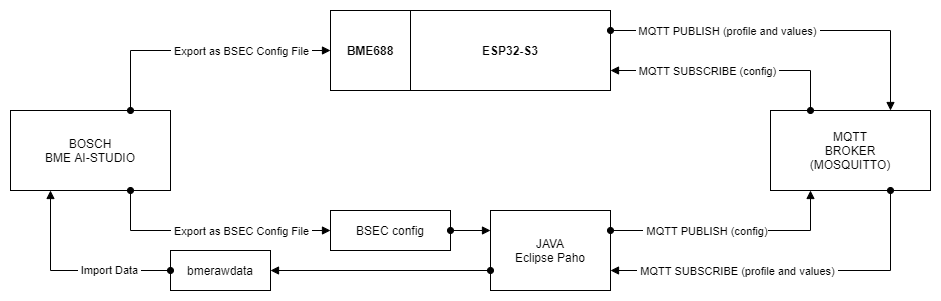

The diagram above was exported from draw.io. Its source (the exported page's mxGraphModel, read from the mxfile embedded in the PNG):
<mxGraphModel dx="2271" dy="865" grid="1" gridSize="10" guides="1" tooltips="1" connect="1" arrows="1" fold="1" page="1" pageScale="1" pageWidth="1169" pageHeight="827" math="0" shadow="0">
  <root>
    <mxCell id="0" />
    <mxCell id="1" parent="0" />
    <mxCell id="G_bRdG7xcpDt4ywBwYMV-1" value="&lt;b&gt;ESP32-S3&lt;/b&gt;" style="rounded=0;whiteSpace=wrap;html=1;" parent="1" vertex="1">
      <mxGeometry x="160" y="320" width="200" height="80" as="geometry" />
    </mxCell>
    <mxCell id="G_bRdG7xcpDt4ywBwYMV-2" value="&lt;b&gt;BME688&lt;/b&gt;" style="rounded=0;whiteSpace=wrap;html=1;" parent="1" vertex="1">
      <mxGeometry x="80" y="320" width="80" height="80" as="geometry" />
    </mxCell>
    <mxCell id="G_bRdG7xcpDt4ywBwYMV-3" value="" style="endArrow=block;html=1;rounded=0;exitX=1;exitY=0.25;exitDx=0;exitDy=0;entryX=0.75;entryY=0;entryDx=0;entryDy=0;endFill=1;startFill=1;startArrow=oval;" parent="1" source="G_bRdG7xcpDt4ywBwYMV-1" target="G_bRdG7xcpDt4ywBwYMV-4" edge="1">
      <mxGeometry width="50" height="50" relative="1" as="geometry">
        <mxPoint x="540" y="510" as="sourcePoint" />
        <mxPoint x="560" y="480" as="targetPoint" />
        <Array as="points">
          <mxPoint x="640" y="340" />
        </Array>
      </mxGeometry>
    </mxCell>
    <mxCell id="G_bRdG7xcpDt4ywBwYMV-5" value="&amp;nbsp;MQTT PUBLISH (profile and values)&amp;nbsp;" style="edgeLabel;html=1;align=center;verticalAlign=middle;resizable=0;points=[];" parent="G_bRdG7xcpDt4ywBwYMV-3" vertex="1" connectable="0">
      <mxGeometry x="-0.4556" y="-4" relative="1" as="geometry">
        <mxPoint x="18" y="-4" as="offset" />
      </mxGeometry>
    </mxCell>
    <mxCell id="G_bRdG7xcpDt4ywBwYMV-4" value="MQTT&lt;br&gt;BROKER&lt;br&gt;(MOSQUITTO)" style="rounded=0;whiteSpace=wrap;html=1;" parent="1" vertex="1">
      <mxGeometry x="520" y="420" width="160" height="80" as="geometry" />
    </mxCell>
    <mxCell id="G_bRdG7xcpDt4ywBwYMV-6" value="JAVA&lt;br&gt;Eclipse Paho" style="rounded=0;whiteSpace=wrap;html=1;" parent="1" vertex="1">
      <mxGeometry x="240" y="520" width="120" height="80" as="geometry" />
    </mxCell>
    <mxCell id="G_bRdG7xcpDt4ywBwYMV-8" value="" style="endArrow=block;html=1;rounded=0;exitX=1;exitY=0.25;exitDx=0;exitDy=0;entryX=0.25;entryY=1;entryDx=0;entryDy=0;endFill=1;startFill=1;startArrow=oval;" parent="1" source="G_bRdG7xcpDt4ywBwYMV-6" target="G_bRdG7xcpDt4ywBwYMV-4" edge="1">
      <mxGeometry width="50" height="50" relative="1" as="geometry">
        <mxPoint x="360" y="580" as="sourcePoint" />
        <mxPoint x="680" y="680" as="targetPoint" />
        <Array as="points">
          <mxPoint x="560" y="540" />
        </Array>
      </mxGeometry>
    </mxCell>
    <mxCell id="G_bRdG7xcpDt4ywBwYMV-9" value="&amp;nbsp;MQTT PUBLISH (config)" style="edgeLabel;html=1;align=center;verticalAlign=middle;resizable=0;points=[];" parent="G_bRdG7xcpDt4ywBwYMV-8" vertex="1" connectable="0">
      <mxGeometry x="-0.4556" y="-4" relative="1" as="geometry">
        <mxPoint x="29" y="-4" as="offset" />
      </mxGeometry>
    </mxCell>
    <mxCell id="G_bRdG7xcpDt4ywBwYMV-10" value="" style="endArrow=block;html=1;rounded=0;exitX=0.75;exitY=1;exitDx=0;exitDy=0;entryX=1;entryY=0.75;entryDx=0;entryDy=0;startArrow=oval;startFill=1;endFill=1;" parent="1" source="G_bRdG7xcpDt4ywBwYMV-4" target="G_bRdG7xcpDt4ywBwYMV-6" edge="1">
      <mxGeometry width="50" height="50" relative="1" as="geometry">
        <mxPoint x="490" y="640" as="sourcePoint" />
        <mxPoint x="730" y="580" as="targetPoint" />
        <Array as="points">
          <mxPoint x="640" y="580" />
        </Array>
      </mxGeometry>
    </mxCell>
    <mxCell id="G_bRdG7xcpDt4ywBwYMV-11" value="&amp;nbsp;MQTT SUBSCRIBE (profile and values)&amp;nbsp;" style="edgeLabel;html=1;align=center;verticalAlign=middle;resizable=0;points=[];" parent="G_bRdG7xcpDt4ywBwYMV-10" vertex="1" connectable="0">
      <mxGeometry x="-0.4556" y="-4" relative="1" as="geometry">
        <mxPoint x="-136" y="4" as="offset" />
      </mxGeometry>
    </mxCell>
    <mxCell id="G_bRdG7xcpDt4ywBwYMV-12" value="" style="endArrow=block;html=1;rounded=0;exitX=0.25;exitY=0;exitDx=0;exitDy=0;entryX=1;entryY=0.75;entryDx=0;entryDy=0;startArrow=oval;startFill=1;endFill=1;" parent="1" source="G_bRdG7xcpDt4ywBwYMV-4" target="G_bRdG7xcpDt4ywBwYMV-1" edge="1">
      <mxGeometry width="50" height="50" relative="1" as="geometry">
        <mxPoint x="690" y="530" as="sourcePoint" />
        <mxPoint x="370" y="630" as="targetPoint" />
        <Array as="points">
          <mxPoint x="560" y="380" />
        </Array>
      </mxGeometry>
    </mxCell>
    <mxCell id="G_bRdG7xcpDt4ywBwYMV-13" value="&amp;nbsp;MQTT SUBSCRIBE (config)&amp;nbsp;" style="edgeLabel;html=1;align=center;verticalAlign=middle;resizable=0;points=[];" parent="G_bRdG7xcpDt4ywBwYMV-12" vertex="1" connectable="0">
      <mxGeometry x="-0.4556" y="-4" relative="1" as="geometry">
        <mxPoint x="-79" y="4" as="offset" />
      </mxGeometry>
    </mxCell>
    <mxCell id="G_bRdG7xcpDt4ywBwYMV-14" value="BOSCH&lt;br&gt;BME AI-STUDIO" style="rounded=0;whiteSpace=wrap;html=1;" parent="1" vertex="1">
      <mxGeometry x="-240" y="420" width="160" height="80" as="geometry" />
    </mxCell>
    <mxCell id="G_bRdG7xcpDt4ywBwYMV-16" value="" style="endArrow=block;html=1;rounded=0;exitX=0;exitY=0.75;exitDx=0;exitDy=0;entryX=1;entryY=0.5;entryDx=0;entryDy=0;endFill=1;startFill=1;startArrow=oval;" parent="1" source="G_bRdG7xcpDt4ywBwYMV-6" target="G_bRdG7xcpDt4ywBwYMV-19" edge="1">
      <mxGeometry width="50" height="50" relative="1" as="geometry">
        <mxPoint x="270" y="590" as="sourcePoint" />
        <mxPoint x="160" y="480" as="targetPoint" />
        <Array as="points" />
      </mxGeometry>
    </mxCell>
    <mxCell id="G_bRdG7xcpDt4ywBwYMV-20" value="" style="endArrow=block;html=1;rounded=0;exitX=0.75;exitY=1;exitDx=0;exitDy=0;endFill=1;startFill=1;startArrow=oval;entryX=0;entryY=0.5;entryDx=0;entryDy=0;" parent="1" source="G_bRdG7xcpDt4ywBwYMV-14" target="G_bRdG7xcpDt4ywBwYMV-22" edge="1">
      <mxGeometry width="50" height="50" relative="1" as="geometry">
        <mxPoint x="90" y="550" as="sourcePoint" />
        <mxPoint x="-40" y="580" as="targetPoint" />
        <Array as="points">
          <mxPoint x="-120" y="540" />
        </Array>
      </mxGeometry>
    </mxCell>
    <mxCell id="G_bRdG7xcpDt4ywBwYMV-32" value="&amp;nbsp;Export as BSEC Config File&amp;nbsp;" style="edgeLabel;html=1;align=center;verticalAlign=middle;resizable=0;points=[];" parent="G_bRdG7xcpDt4ywBwYMV-20" vertex="1" connectable="0">
      <mxGeometry x="-0.0025" y="-6" relative="1" as="geometry">
        <mxPoint x="30" y="-6" as="offset" />
      </mxGeometry>
    </mxCell>
    <mxCell id="G_bRdG7xcpDt4ywBwYMV-22" value="BSEC config" style="rounded=0;whiteSpace=wrap;html=1;" parent="1" vertex="1">
      <mxGeometry x="80" y="520" width="120" height="40" as="geometry" />
    </mxCell>
    <mxCell id="G_bRdG7xcpDt4ywBwYMV-23" value="" style="endArrow=block;html=1;rounded=0;endFill=1;startFill=1;startArrow=oval;entryX=0;entryY=0.25;entryDx=0;entryDy=0;exitX=1;exitY=0.5;exitDx=0;exitDy=0;" parent="1" source="G_bRdG7xcpDt4ywBwYMV-22" target="G_bRdG7xcpDt4ywBwYMV-6" edge="1">
      <mxGeometry width="50" height="50" relative="1" as="geometry">
        <mxPoint x="40" y="540" as="sourcePoint" />
        <mxPoint x="210" y="480" as="targetPoint" />
        <Array as="points" />
      </mxGeometry>
    </mxCell>
    <mxCell id="G_bRdG7xcpDt4ywBwYMV-19" value="bmerawdata" style="rounded=0;whiteSpace=wrap;html=1;" parent="1" vertex="1">
      <mxGeometry x="-80" y="560" width="100" height="40" as="geometry" />
    </mxCell>
    <mxCell id="G_bRdG7xcpDt4ywBwYMV-17" value="" style="endArrow=block;html=1;rounded=0;exitX=0;exitY=0.5;exitDx=0;exitDy=0;endFill=1;startFill=1;startArrow=oval;entryX=0.25;entryY=1;entryDx=0;entryDy=0;" parent="1" source="G_bRdG7xcpDt4ywBwYMV-19" target="G_bRdG7xcpDt4ywBwYMV-14" edge="1">
      <mxGeometry width="50" height="50" relative="1" as="geometry">
        <mxPoint x="80" y="495" as="sourcePoint" />
        <mxPoint x="-120" y="510" as="targetPoint" />
        <Array as="points">
          <mxPoint x="-200" y="580" />
        </Array>
      </mxGeometry>
    </mxCell>
    <mxCell id="G_bRdG7xcpDt4ywBwYMV-18" value="&amp;nbsp;Import Data&amp;nbsp;" style="edgeLabel;html=1;align=center;verticalAlign=middle;resizable=0;points=[];" parent="G_bRdG7xcpDt4ywBwYMV-17" vertex="1" connectable="0">
      <mxGeometry x="-0.51" relative="1" as="geometry">
        <mxPoint x="-13" y="-1" as="offset" />
      </mxGeometry>
    </mxCell>
    <mxCell id="G_bRdG7xcpDt4ywBwYMV-33" value="" style="endArrow=block;html=1;rounded=0;exitX=0.75;exitY=0;exitDx=0;exitDy=0;endFill=1;startFill=1;startArrow=oval;entryX=0;entryY=0.5;entryDx=0;entryDy=0;" parent="1" source="G_bRdG7xcpDt4ywBwYMV-14" target="G_bRdG7xcpDt4ywBwYMV-2" edge="1">
      <mxGeometry width="50" height="50" relative="1" as="geometry">
        <mxPoint x="-70" y="530" as="sourcePoint" />
        <mxPoint x="110" y="590" as="targetPoint" />
        <Array as="points">
          <mxPoint x="-120" y="360" />
        </Array>
      </mxGeometry>
    </mxCell>
    <mxCell id="G_bRdG7xcpDt4ywBwYMV-34" value="&amp;nbsp;Export as BSEC Config File&amp;nbsp;" style="edgeLabel;html=1;align=center;verticalAlign=middle;resizable=0;points=[];" parent="G_bRdG7xcpDt4ywBwYMV-33" vertex="1" connectable="0">
      <mxGeometry x="-0.0025" y="-6" relative="1" as="geometry">
        <mxPoint x="40" y="-6" as="offset" />
      </mxGeometry>
    </mxCell>
  </root>
</mxGraphModel>